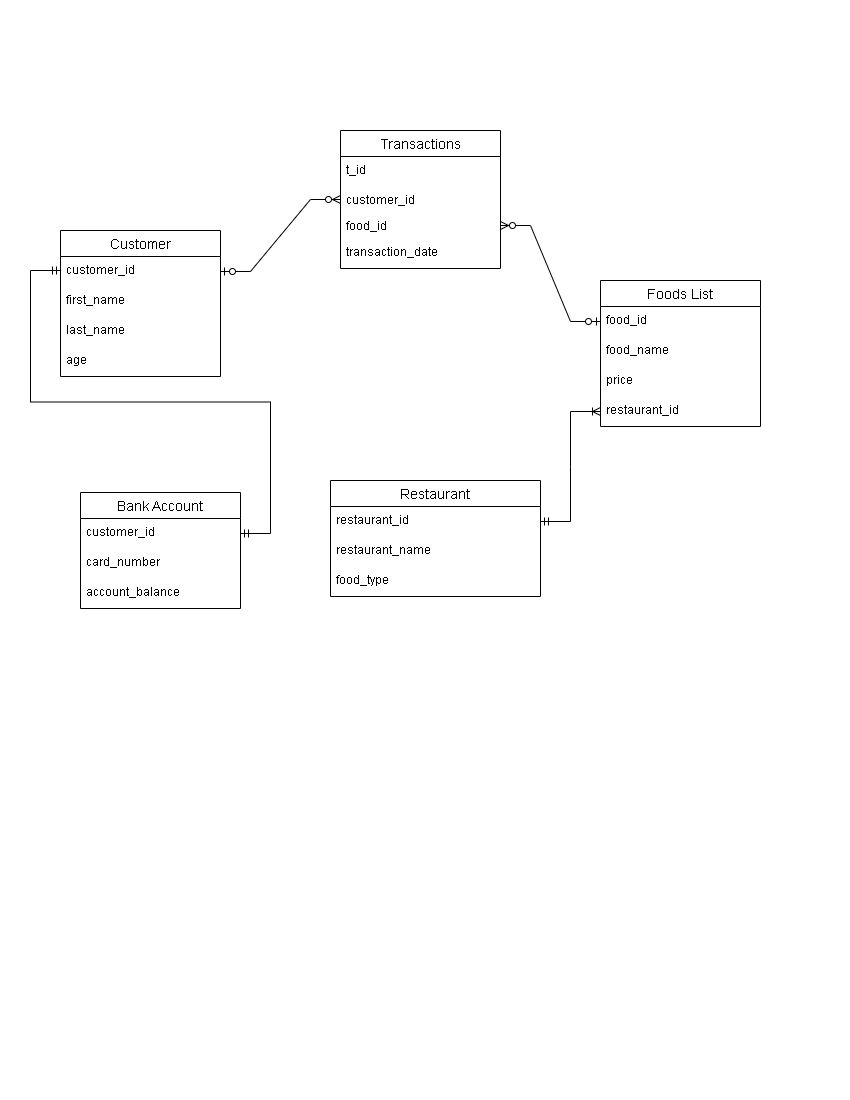

The diagram above was exported from draw.io. Its source (the exported page's mxGraphModel, read from the mxfile embedded in the PNG):
<mxGraphModel dx="1050" dy="542" grid="1" gridSize="10" guides="1" tooltips="1" connect="1" arrows="1" fold="1" page="1" pageScale="1" pageWidth="850" pageHeight="1100" math="0" shadow="0">
  <root>
    <mxCell id="0" />
    <mxCell id="1" parent="0" />
    <mxCell id="Y57PpEbFgZb0kK8IpUOg-1" value="Customer" style="swimlane;fontStyle=0;childLayout=stackLayout;horizontal=1;startSize=26;horizontalStack=0;resizeParent=1;resizeParentMax=0;resizeLast=0;collapsible=1;marginBottom=0;align=center;fontSize=14;" parent="1" vertex="1">
      <mxGeometry x="60" y="230" width="160" height="146" as="geometry" />
    </mxCell>
    <mxCell id="Y57PpEbFgZb0kK8IpUOg-2" value="customer_id" style="text;strokeColor=none;fillColor=none;spacingLeft=4;spacingRight=4;overflow=hidden;rotatable=0;points=[[0,0.5],[1,0.5]];portConstraint=eastwest;fontSize=12;whiteSpace=wrap;html=1;" parent="Y57PpEbFgZb0kK8IpUOg-1" vertex="1">
      <mxGeometry y="26" width="160" height="30" as="geometry" />
    </mxCell>
    <mxCell id="Y57PpEbFgZb0kK8IpUOg-3" value="first_name" style="text;strokeColor=none;fillColor=none;spacingLeft=4;spacingRight=4;overflow=hidden;rotatable=0;points=[[0,0.5],[1,0.5]];portConstraint=eastwest;fontSize=12;whiteSpace=wrap;html=1;" parent="Y57PpEbFgZb0kK8IpUOg-1" vertex="1">
      <mxGeometry y="56" width="160" height="30" as="geometry" />
    </mxCell>
    <mxCell id="Y57PpEbFgZb0kK8IpUOg-4" value="last_name" style="text;strokeColor=none;fillColor=none;spacingLeft=4;spacingRight=4;overflow=hidden;rotatable=0;points=[[0,0.5],[1,0.5]];portConstraint=eastwest;fontSize=12;whiteSpace=wrap;html=1;" parent="Y57PpEbFgZb0kK8IpUOg-1" vertex="1">
      <mxGeometry y="86" width="160" height="30" as="geometry" />
    </mxCell>
    <mxCell id="Y57PpEbFgZb0kK8IpUOg-69" value="age" style="text;strokeColor=none;fillColor=none;spacingLeft=4;spacingRight=4;overflow=hidden;rotatable=0;points=[[0,0.5],[1,0.5]];portConstraint=eastwest;fontSize=12;whiteSpace=wrap;html=1;" parent="Y57PpEbFgZb0kK8IpUOg-1" vertex="1">
      <mxGeometry y="116" width="160" height="30" as="geometry" />
    </mxCell>
    <mxCell id="Y57PpEbFgZb0kK8IpUOg-70" value="Transactions" style="swimlane;fontStyle=0;childLayout=stackLayout;horizontal=1;startSize=26;horizontalStack=0;resizeParent=1;resizeParentMax=0;resizeLast=0;collapsible=1;marginBottom=0;align=center;fontSize=14;" parent="1" vertex="1">
      <mxGeometry x="340" y="130" width="160" height="138" as="geometry" />
    </mxCell>
    <mxCell id="Y57PpEbFgZb0kK8IpUOg-109" value="t_id" style="text;strokeColor=none;fillColor=none;spacingLeft=4;spacingRight=4;overflow=hidden;rotatable=0;points=[[0,0.5],[1,0.5]];portConstraint=eastwest;fontSize=12;whiteSpace=wrap;html=1;" parent="Y57PpEbFgZb0kK8IpUOg-70" vertex="1">
      <mxGeometry y="26" width="160" height="30" as="geometry" />
    </mxCell>
    <mxCell id="Y57PpEbFgZb0kK8IpUOg-71" value="customer_id" style="text;strokeColor=none;fillColor=none;spacingLeft=4;spacingRight=4;overflow=hidden;rotatable=0;points=[[0,0.5],[1,0.5]];portConstraint=eastwest;fontSize=12;whiteSpace=wrap;html=1;" parent="Y57PpEbFgZb0kK8IpUOg-70" vertex="1">
      <mxGeometry y="56" width="160" height="26" as="geometry" />
    </mxCell>
    <mxCell id="Y57PpEbFgZb0kK8IpUOg-72" value="food_id" style="text;strokeColor=none;fillColor=none;spacingLeft=4;spacingRight=4;overflow=hidden;rotatable=0;points=[[0,0.5],[1,0.5]];portConstraint=eastwest;fontSize=12;whiteSpace=wrap;html=1;" parent="Y57PpEbFgZb0kK8IpUOg-70" vertex="1">
      <mxGeometry y="82" width="160" height="26" as="geometry" />
    </mxCell>
    <mxCell id="Y57PpEbFgZb0kK8IpUOg-108" value="transaction_date" style="text;strokeColor=none;fillColor=none;spacingLeft=4;spacingRight=4;overflow=hidden;rotatable=0;points=[[0,0.5],[1,0.5]];portConstraint=eastwest;fontSize=12;whiteSpace=wrap;html=1;" parent="Y57PpEbFgZb0kK8IpUOg-70" vertex="1">
      <mxGeometry y="108" width="160" height="30" as="geometry" />
    </mxCell>
    <mxCell id="Y57PpEbFgZb0kK8IpUOg-96" value="" style="edgeStyle=entityRelationEdgeStyle;fontSize=12;html=1;endArrow=ERzeroToMany;startArrow=ERzeroToOne;rounded=0;entryX=0;entryY=0.5;entryDx=0;entryDy=0;exitX=1;exitY=0.5;exitDx=0;exitDy=0;" parent="1" source="Y57PpEbFgZb0kK8IpUOg-2" target="Y57PpEbFgZb0kK8IpUOg-71" edge="1">
      <mxGeometry width="100" height="100" relative="1" as="geometry">
        <mxPoint x="240" y="300" as="sourcePoint" />
        <mxPoint x="340" y="200" as="targetPoint" />
        <Array as="points">
          <mxPoint x="220" y="60" />
          <mxPoint x="190" y="90" />
          <mxPoint x="340" y="220" />
          <mxPoint x="340" y="240" />
        </Array>
      </mxGeometry>
    </mxCell>
    <mxCell id="Y57PpEbFgZb0kK8IpUOg-114" value="Restaurant" style="swimlane;fontStyle=0;childLayout=stackLayout;horizontal=1;startSize=26;horizontalStack=0;resizeParent=1;resizeParentMax=0;resizeLast=0;collapsible=1;marginBottom=0;align=center;fontSize=14;" parent="1" vertex="1">
      <mxGeometry x="330" y="480" width="210" height="116" as="geometry" />
    </mxCell>
    <mxCell id="Y57PpEbFgZb0kK8IpUOg-115" value="restaurant_id" style="text;strokeColor=none;fillColor=none;spacingLeft=4;spacingRight=4;overflow=hidden;rotatable=0;points=[[0,0.5],[1,0.5]];portConstraint=eastwest;fontSize=12;whiteSpace=wrap;html=1;" parent="Y57PpEbFgZb0kK8IpUOg-114" vertex="1">
      <mxGeometry y="26" width="210" height="30" as="geometry" />
    </mxCell>
    <mxCell id="Y57PpEbFgZb0kK8IpUOg-132" value="restaurant_name" style="text;strokeColor=none;fillColor=none;spacingLeft=4;spacingRight=4;overflow=hidden;rotatable=0;points=[[0,0.5],[1,0.5]];portConstraint=eastwest;fontSize=12;whiteSpace=wrap;html=1;" parent="Y57PpEbFgZb0kK8IpUOg-114" vertex="1">
      <mxGeometry y="56" width="210" height="30" as="geometry" />
    </mxCell>
    <mxCell id="Y57PpEbFgZb0kK8IpUOg-116" value="food_type" style="text;strokeColor=none;fillColor=none;spacingLeft=4;spacingRight=4;overflow=hidden;rotatable=0;points=[[0,0.5],[1,0.5]];portConstraint=eastwest;fontSize=12;whiteSpace=wrap;html=1;" parent="Y57PpEbFgZb0kK8IpUOg-114" vertex="1">
      <mxGeometry y="86" width="210" height="30" as="geometry" />
    </mxCell>
    <mxCell id="Y57PpEbFgZb0kK8IpUOg-118" value="Foods List" style="swimlane;fontStyle=0;childLayout=stackLayout;horizontal=1;startSize=26;horizontalStack=0;resizeParent=1;resizeParentMax=0;resizeLast=0;collapsible=1;marginBottom=0;align=center;fontSize=14;" parent="1" vertex="1">
      <mxGeometry x="600" y="280" width="160" height="146" as="geometry" />
    </mxCell>
    <mxCell id="Y57PpEbFgZb0kK8IpUOg-120" value="food_id" style="text;strokeColor=none;fillColor=none;spacingLeft=4;spacingRight=4;overflow=hidden;rotatable=0;points=[[0,0.5],[1,0.5]];portConstraint=eastwest;fontSize=12;whiteSpace=wrap;html=1;" parent="Y57PpEbFgZb0kK8IpUOg-118" vertex="1">
      <mxGeometry y="26" width="160" height="30" as="geometry" />
    </mxCell>
    <mxCell id="Y57PpEbFgZb0kK8IpUOg-121" value="food_name" style="text;strokeColor=none;fillColor=none;spacingLeft=4;spacingRight=4;overflow=hidden;rotatable=0;points=[[0,0.5],[1,0.5]];portConstraint=eastwest;fontSize=12;whiteSpace=wrap;html=1;" parent="Y57PpEbFgZb0kK8IpUOg-118" vertex="1">
      <mxGeometry y="56" width="160" height="30" as="geometry" />
    </mxCell>
    <mxCell id="Y57PpEbFgZb0kK8IpUOg-126" value="price" style="text;strokeColor=none;fillColor=none;spacingLeft=4;spacingRight=4;overflow=hidden;rotatable=0;points=[[0,0.5],[1,0.5]];portConstraint=eastwest;fontSize=12;whiteSpace=wrap;html=1;" parent="Y57PpEbFgZb0kK8IpUOg-118" vertex="1">
      <mxGeometry y="86" width="160" height="30" as="geometry" />
    </mxCell>
    <mxCell id="Y57PpEbFgZb0kK8IpUOg-133" value="restaurant_id" style="text;strokeColor=none;fillColor=none;spacingLeft=4;spacingRight=4;overflow=hidden;rotatable=0;points=[[0,0.5],[1,0.5]];portConstraint=eastwest;fontSize=12;whiteSpace=wrap;html=1;" parent="Y57PpEbFgZb0kK8IpUOg-118" vertex="1">
      <mxGeometry y="116" width="160" height="30" as="geometry" />
    </mxCell>
    <mxCell id="Y57PpEbFgZb0kK8IpUOg-134" value="" style="edgeStyle=entityRelationEdgeStyle;fontSize=12;html=1;endArrow=ERzeroToMany;startArrow=ERzeroToOne;rounded=0;exitX=0;exitY=0.5;exitDx=0;exitDy=0;entryX=1;entryY=0.5;entryDx=0;entryDy=0;" parent="1" source="Y57PpEbFgZb0kK8IpUOg-120" target="Y57PpEbFgZb0kK8IpUOg-72" edge="1">
      <mxGeometry width="100" height="100" relative="1" as="geometry">
        <mxPoint x="250" y="251" as="sourcePoint" />
        <mxPoint x="590" y="220" as="targetPoint" />
        <Array as="points">
          <mxPoint x="230" y="70" />
          <mxPoint x="460" y="310" />
          <mxPoint x="200" y="100" />
          <mxPoint x="350" y="230" />
          <mxPoint x="350" y="250" />
        </Array>
      </mxGeometry>
    </mxCell>
    <mxCell id="mIcBrj1uCODbStR6WiWG-1" value="Bank Account" style="swimlane;fontStyle=0;childLayout=stackLayout;horizontal=1;startSize=26;horizontalStack=0;resizeParent=1;resizeParentMax=0;resizeLast=0;collapsible=1;marginBottom=0;align=center;fontSize=14;" parent="1" vertex="1">
      <mxGeometry x="80" y="492" width="160" height="116" as="geometry" />
    </mxCell>
    <mxCell id="mIcBrj1uCODbStR6WiWG-2" value="customer_id" style="text;strokeColor=none;fillColor=none;spacingLeft=4;spacingRight=4;overflow=hidden;rotatable=0;points=[[0,0.5],[1,0.5]];portConstraint=eastwest;fontSize=12;whiteSpace=wrap;html=1;" parent="mIcBrj1uCODbStR6WiWG-1" vertex="1">
      <mxGeometry y="26" width="160" height="30" as="geometry" />
    </mxCell>
    <mxCell id="mIcBrj1uCODbStR6WiWG-3" value="card_number" style="text;strokeColor=none;fillColor=none;spacingLeft=4;spacingRight=4;overflow=hidden;rotatable=0;points=[[0,0.5],[1,0.5]];portConstraint=eastwest;fontSize=12;whiteSpace=wrap;html=1;" parent="mIcBrj1uCODbStR6WiWG-1" vertex="1">
      <mxGeometry y="56" width="160" height="30" as="geometry" />
    </mxCell>
    <mxCell id="mIcBrj1uCODbStR6WiWG-4" value="account_balance" style="text;strokeColor=none;fillColor=none;spacingLeft=4;spacingRight=4;overflow=hidden;rotatable=0;points=[[0,0.5],[1,0.5]];portConstraint=eastwest;fontSize=12;whiteSpace=wrap;html=1;" parent="mIcBrj1uCODbStR6WiWG-1" vertex="1">
      <mxGeometry y="86" width="160" height="30" as="geometry" />
    </mxCell>
    <mxCell id="mIcBrj1uCODbStR6WiWG-5" value="" style="edgeStyle=entityRelationEdgeStyle;fontSize=12;html=1;endArrow=ERmandOne;startArrow=ERmandOne;rounded=0;exitX=1;exitY=0.5;exitDx=0;exitDy=0;" parent="1" source="mIcBrj1uCODbStR6WiWG-2" edge="1">
      <mxGeometry width="100" height="100" relative="1" as="geometry">
        <mxPoint x="-30" y="390" as="sourcePoint" />
        <mxPoint x="60" y="270" as="targetPoint" />
      </mxGeometry>
    </mxCell>
    <mxCell id="vLwtVEwtl-Zws32NYasr-1" value="" style="edgeStyle=entityRelationEdgeStyle;fontSize=12;html=1;endArrow=ERoneToMany;startArrow=ERmandOne;rounded=0;exitX=1;exitY=0.5;exitDx=0;exitDy=0;entryX=0;entryY=0.5;entryDx=0;entryDy=0;" edge="1" parent="1" source="Y57PpEbFgZb0kK8IpUOg-115" target="Y57PpEbFgZb0kK8IpUOg-133">
      <mxGeometry width="100" height="100" relative="1" as="geometry">
        <mxPoint x="370" y="430" as="sourcePoint" />
        <mxPoint x="470" y="330" as="targetPoint" />
      </mxGeometry>
    </mxCell>
  </root>
</mxGraphModel>